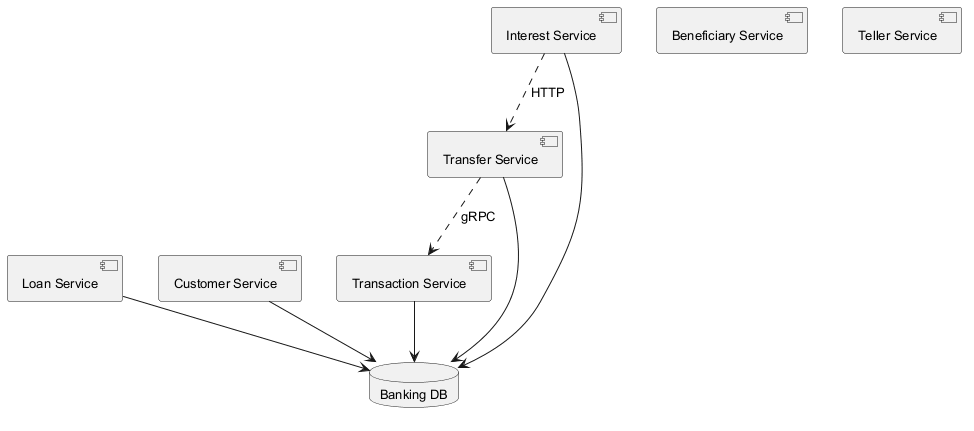

The diagram above was rendered by PlantUML. Its source (embedded in the PNG):
@startuml
skinparam backgroundColor #FFFFFF
skinparam classBackgroundColor #E8F4FA
skinparam classBorderColor #2C7DA0
skinparam defaultFontSize 13
component "Loan Service" as C_LoanService
component "Customer Service" as C_CustomerService
component "Transfer Service" as C_TransferService
component "Transaction Service" as C_TransactionService
component "Interest Service" as C_InterestService
component "Beneficiary Service" as C_BeneficiaryService
component "Teller Service" as C_TellerService
database "Banking DB" as DB_banking
C_LoanService --> DB_banking
C_CustomerService --> DB_banking
C_TransferService --> DB_banking
C_TransactionService --> DB_banking
C_InterestService --> DB_banking
C_InterestService ..> C_TransferService : HTTP
C_TransferService ..> C_TransactionService : gRPC
@enduml